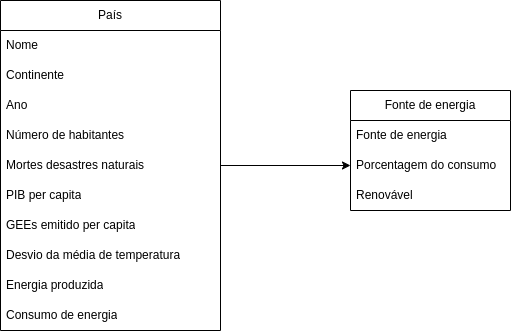

The diagram above was exported from draw.io. Its source (the exported page's mxGraphModel, read from the mxfile embedded in the PNG):
<mxGraphModel dx="1884" dy="827" grid="1" gridSize="10" guides="1" tooltips="1" connect="1" arrows="1" fold="1" page="1" pageScale="1" pageWidth="850" pageHeight="1100" math="0" shadow="0">
  <root>
    <mxCell id="0" />
    <mxCell id="1" parent="0" />
    <mxCell id="9MAJWWN08t4Srheo77Wy-1" value="País" style="swimlane;fontStyle=0;childLayout=stackLayout;horizontal=1;startSize=30;horizontalStack=0;resizeParent=1;resizeParentMax=0;resizeLast=0;collapsible=1;marginBottom=0;whiteSpace=wrap;html=1;" parent="1" vertex="1">
      <mxGeometry x="170" y="250" width="220" height="330" as="geometry">
        <mxRectangle x="360" y="250" width="70" height="30" as="alternateBounds" />
      </mxGeometry>
    </mxCell>
    <mxCell id="9MAJWWN08t4Srheo77Wy-4" value="Nome" style="text;strokeColor=none;fillColor=none;align=left;verticalAlign=middle;spacingLeft=4;spacingRight=4;overflow=hidden;points=[[0,0.5],[1,0.5]];portConstraint=eastwest;rotatable=0;whiteSpace=wrap;html=1;" parent="9MAJWWN08t4Srheo77Wy-1" vertex="1">
      <mxGeometry y="30" width="220" height="30" as="geometry" />
    </mxCell>
    <mxCell id="PD8IZV-i6FYIl7Ng2aoY-3" value="Continente" style="text;strokeColor=none;fillColor=none;align=left;verticalAlign=middle;spacingLeft=4;spacingRight=4;overflow=hidden;points=[[0,0.5],[1,0.5]];portConstraint=eastwest;rotatable=0;whiteSpace=wrap;html=1;" parent="9MAJWWN08t4Srheo77Wy-1" vertex="1">
      <mxGeometry y="60" width="220" height="30" as="geometry" />
    </mxCell>
    <mxCell id="PD8IZV-i6FYIl7Ng2aoY-1" value="Ano" style="text;strokeColor=none;fillColor=none;align=left;verticalAlign=middle;spacingLeft=4;spacingRight=4;overflow=hidden;points=[[0,0.5],[1,0.5]];portConstraint=eastwest;rotatable=0;whiteSpace=wrap;html=1;" parent="9MAJWWN08t4Srheo77Wy-1" vertex="1">
      <mxGeometry y="90" width="220" height="30" as="geometry" />
    </mxCell>
    <mxCell id="PD8IZV-i6FYIl7Ng2aoY-2" value="Número de habitantes" style="text;strokeColor=none;fillColor=none;align=left;verticalAlign=middle;spacingLeft=4;spacingRight=4;overflow=hidden;points=[[0,0.5],[1,0.5]];portConstraint=eastwest;rotatable=0;whiteSpace=wrap;html=1;" parent="9MAJWWN08t4Srheo77Wy-1" vertex="1">
      <mxGeometry y="120" width="220" height="30" as="geometry" />
    </mxCell>
    <mxCell id="PD8IZV-i6FYIl7Ng2aoY-4" value="Mortes desastres naturais" style="text;strokeColor=none;fillColor=none;align=left;verticalAlign=middle;spacingLeft=4;spacingRight=4;overflow=hidden;points=[[0,0.5],[1,0.5]];portConstraint=eastwest;rotatable=0;whiteSpace=wrap;html=1;" parent="9MAJWWN08t4Srheo77Wy-1" vertex="1">
      <mxGeometry y="150" width="220" height="30" as="geometry" />
    </mxCell>
    <mxCell id="PD8IZV-i6FYIl7Ng2aoY-5" value="PIB per capita" style="text;strokeColor=none;fillColor=none;align=left;verticalAlign=middle;spacingLeft=4;spacingRight=4;overflow=hidden;points=[[0,0.5],[1,0.5]];portConstraint=eastwest;rotatable=0;whiteSpace=wrap;html=1;" parent="9MAJWWN08t4Srheo77Wy-1" vertex="1">
      <mxGeometry y="180" width="220" height="30" as="geometry" />
    </mxCell>
    <mxCell id="PD8IZV-i6FYIl7Ng2aoY-7" value="GEEs emitido per capita" style="text;strokeColor=none;fillColor=none;align=left;verticalAlign=middle;spacingLeft=4;spacingRight=4;overflow=hidden;points=[[0,0.5],[1,0.5]];portConstraint=eastwest;rotatable=0;whiteSpace=wrap;html=1;" parent="9MAJWWN08t4Srheo77Wy-1" vertex="1">
      <mxGeometry y="210" width="220" height="30" as="geometry" />
    </mxCell>
    <mxCell id="PD8IZV-i6FYIl7Ng2aoY-8" value="Desvio da média de temperatura" style="text;strokeColor=none;fillColor=none;align=left;verticalAlign=middle;spacingLeft=4;spacingRight=4;overflow=hidden;points=[[0,0.5],[1,0.5]];portConstraint=eastwest;rotatable=0;whiteSpace=wrap;html=1;" parent="9MAJWWN08t4Srheo77Wy-1" vertex="1">
      <mxGeometry y="240" width="220" height="30" as="geometry" />
    </mxCell>
    <mxCell id="PD8IZV-i6FYIl7Ng2aoY-9" value="Energia produzida" style="text;strokeColor=none;fillColor=none;align=left;verticalAlign=middle;spacingLeft=4;spacingRight=4;overflow=hidden;points=[[0,0.5],[1,0.5]];portConstraint=eastwest;rotatable=0;whiteSpace=wrap;html=1;" parent="9MAJWWN08t4Srheo77Wy-1" vertex="1">
      <mxGeometry y="270" width="220" height="30" as="geometry" />
    </mxCell>
    <mxCell id="PD8IZV-i6FYIl7Ng2aoY-10" value="Consumo de energia" style="text;strokeColor=none;fillColor=none;align=left;verticalAlign=middle;spacingLeft=4;spacingRight=4;overflow=hidden;points=[[0,0.5],[1,0.5]];portConstraint=eastwest;rotatable=0;whiteSpace=wrap;html=1;" parent="9MAJWWN08t4Srheo77Wy-1" vertex="1">
      <mxGeometry y="300" width="220" height="30" as="geometry" />
    </mxCell>
    <mxCell id="PD8IZV-i6FYIl7Ng2aoY-12" value="Fonte de energia" style="swimlane;fontStyle=0;childLayout=stackLayout;horizontal=1;startSize=30;horizontalStack=0;resizeParent=1;resizeParentMax=0;resizeLast=0;collapsible=1;marginBottom=0;whiteSpace=wrap;html=1;" parent="1" vertex="1">
      <mxGeometry x="520" y="340" width="160" height="120" as="geometry" />
    </mxCell>
    <mxCell id="PD8IZV-i6FYIl7Ng2aoY-13" value="Fonte de energia" style="text;strokeColor=none;fillColor=none;align=left;verticalAlign=middle;spacingLeft=4;spacingRight=4;overflow=hidden;points=[[0,0.5],[1,0.5]];portConstraint=eastwest;rotatable=0;whiteSpace=wrap;html=1;" parent="PD8IZV-i6FYIl7Ng2aoY-12" vertex="1">
      <mxGeometry y="30" width="160" height="30" as="geometry" />
    </mxCell>
    <mxCell id="PD8IZV-i6FYIl7Ng2aoY-14" value="Porcentagem do consumo" style="text;strokeColor=none;fillColor=none;align=left;verticalAlign=middle;spacingLeft=4;spacingRight=4;overflow=hidden;points=[[0,0.5],[1,0.5]];portConstraint=eastwest;rotatable=0;whiteSpace=wrap;html=1;" parent="PD8IZV-i6FYIl7Ng2aoY-12" vertex="1">
      <mxGeometry y="60" width="160" height="30" as="geometry" />
    </mxCell>
    <mxCell id="PD8IZV-i6FYIl7Ng2aoY-15" value="Renovável" style="text;strokeColor=none;fillColor=none;align=left;verticalAlign=middle;spacingLeft=4;spacingRight=4;overflow=hidden;points=[[0,0.5],[1,0.5]];portConstraint=eastwest;rotatable=0;whiteSpace=wrap;html=1;" parent="PD8IZV-i6FYIl7Ng2aoY-12" vertex="1">
      <mxGeometry y="90" width="160" height="30" as="geometry" />
    </mxCell>
    <mxCell id="PD8IZV-i6FYIl7Ng2aoY-22" style="edgeStyle=orthogonalEdgeStyle;rounded=0;orthogonalLoop=1;jettySize=auto;html=1;entryX=0;entryY=0.5;entryDx=0;entryDy=0;" parent="1" source="PD8IZV-i6FYIl7Ng2aoY-4" target="PD8IZV-i6FYIl7Ng2aoY-14" edge="1">
      <mxGeometry relative="1" as="geometry" />
    </mxCell>
  </root>
</mxGraphModel>